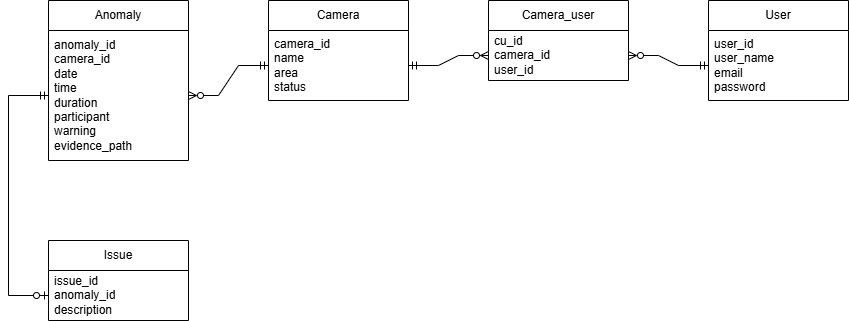

The diagram above was exported from draw.io. Its source (the exported page's mxGraphModel, read from the mxfile embedded in the PNG):
<mxGraphModel dx="1386" dy="747" grid="1" gridSize="10" guides="1" tooltips="1" connect="1" arrows="1" fold="1" page="1" pageScale="1" pageWidth="850" pageHeight="1100" math="0" shadow="0">
  <root>
    <mxCell id="0" />
    <mxCell id="1" parent="0" />
    <mxCell id="nIvq7MrgRNu5FGO2MpCN-1" value="Anomaly" style="swimlane;fontStyle=0;childLayout=stackLayout;horizontal=1;startSize=30;horizontalStack=0;resizeParent=1;resizeParentMax=0;resizeLast=0;collapsible=1;marginBottom=0;whiteSpace=wrap;html=1;" parent="1" vertex="1">
      <mxGeometry x="340" y="220" width="140" height="160" as="geometry" />
    </mxCell>
    <mxCell id="nIvq7MrgRNu5FGO2MpCN-2" value="anomaly_id&lt;div&gt;camera_id&lt;/div&gt;&lt;div&gt;date&lt;/div&gt;&lt;div&gt;time&lt;/div&gt;&lt;div&gt;duration&lt;/div&gt;&lt;div&gt;participant&lt;/div&gt;&lt;div&gt;warning&lt;/div&gt;&lt;div&gt;evidence_path&lt;/div&gt;" style="text;strokeColor=none;fillColor=none;align=left;verticalAlign=middle;spacingLeft=4;spacingRight=4;overflow=hidden;points=[[0,0.5],[1,0.5]];portConstraint=eastwest;rotatable=0;whiteSpace=wrap;html=1;" parent="nIvq7MrgRNu5FGO2MpCN-1" vertex="1">
      <mxGeometry y="30" width="140" height="130" as="geometry" />
    </mxCell>
    <mxCell id="nIvq7MrgRNu5FGO2MpCN-5" value="Camera" style="swimlane;fontStyle=0;childLayout=stackLayout;horizontal=1;startSize=30;horizontalStack=0;resizeParent=1;resizeParentMax=0;resizeLast=0;collapsible=1;marginBottom=0;whiteSpace=wrap;html=1;" parent="1" vertex="1">
      <mxGeometry x="560" y="220" width="140" height="100" as="geometry" />
    </mxCell>
    <mxCell id="nIvq7MrgRNu5FGO2MpCN-6" value="camera_id&lt;div&gt;name&lt;/div&gt;&lt;div&gt;area&lt;/div&gt;&lt;div&gt;status&lt;/div&gt;" style="text;strokeColor=none;fillColor=none;align=left;verticalAlign=middle;spacingLeft=4;spacingRight=4;overflow=hidden;points=[[0,0.5],[1,0.5]];portConstraint=eastwest;rotatable=0;whiteSpace=wrap;html=1;" parent="nIvq7MrgRNu5FGO2MpCN-5" vertex="1">
      <mxGeometry y="30" width="140" height="70" as="geometry" />
    </mxCell>
    <mxCell id="nIvq7MrgRNu5FGO2MpCN-7" value="User" style="swimlane;fontStyle=0;childLayout=stackLayout;horizontal=1;startSize=30;horizontalStack=0;resizeParent=1;resizeParentMax=0;resizeLast=0;collapsible=1;marginBottom=0;whiteSpace=wrap;html=1;" parent="1" vertex="1">
      <mxGeometry x="1000" y="220" width="140" height="100" as="geometry" />
    </mxCell>
    <mxCell id="nIvq7MrgRNu5FGO2MpCN-8" value="user_id&lt;div&gt;user_name&lt;/div&gt;&lt;div&gt;email&lt;/div&gt;&lt;div&gt;password&lt;/div&gt;" style="text;strokeColor=none;fillColor=none;align=left;verticalAlign=middle;spacingLeft=4;spacingRight=4;overflow=hidden;points=[[0,0.5],[1,0.5]];portConstraint=eastwest;rotatable=0;whiteSpace=wrap;html=1;" parent="nIvq7MrgRNu5FGO2MpCN-7" vertex="1">
      <mxGeometry y="30" width="140" height="70" as="geometry" />
    </mxCell>
    <mxCell id="nIvq7MrgRNu5FGO2MpCN-10" value="" style="edgeStyle=entityRelationEdgeStyle;fontSize=12;html=1;endArrow=ERzeroToMany;startArrow=ERmandOne;rounded=0;entryX=1;entryY=0.5;entryDx=0;entryDy=0;exitX=0;exitY=0.5;exitDx=0;exitDy=0;startFill=0;endFill=0;" parent="1" source="nIvq7MrgRNu5FGO2MpCN-6" target="nIvq7MrgRNu5FGO2MpCN-2" edge="1">
      <mxGeometry width="100" height="100" relative="1" as="geometry">
        <mxPoint x="530" y="320" as="sourcePoint" />
        <mxPoint x="630" y="220" as="targetPoint" />
      </mxGeometry>
    </mxCell>
    <mxCell id="6Dfp0AEPqSK_ng4jmkmt-1" value="Camera_user" style="swimlane;fontStyle=0;childLayout=stackLayout;horizontal=1;startSize=30;horizontalStack=0;resizeParent=1;resizeParentMax=0;resizeLast=0;collapsible=1;marginBottom=0;whiteSpace=wrap;html=1;" parent="1" vertex="1">
      <mxGeometry x="780" y="220" width="140" height="80" as="geometry" />
    </mxCell>
    <mxCell id="6Dfp0AEPqSK_ng4jmkmt-2" value="&lt;div&gt;cu_id&lt;/div&gt;camera_id&lt;div&gt;user_id&lt;/div&gt;" style="text;strokeColor=none;fillColor=none;align=left;verticalAlign=middle;spacingLeft=4;spacingRight=4;overflow=hidden;points=[[0,0.5],[1,0.5]];portConstraint=eastwest;rotatable=0;whiteSpace=wrap;html=1;" parent="6Dfp0AEPqSK_ng4jmkmt-1" vertex="1">
      <mxGeometry y="30" width="140" height="50" as="geometry" />
    </mxCell>
    <mxCell id="6Dfp0AEPqSK_ng4jmkmt-5" value="" style="edgeStyle=entityRelationEdgeStyle;fontSize=12;html=1;endArrow=ERzeroToMany;startArrow=ERmandOne;rounded=0;entryX=0;entryY=0.5;entryDx=0;entryDy=0;exitX=1;exitY=0.5;exitDx=0;exitDy=0;startFill=0;endFill=0;" parent="1" source="nIvq7MrgRNu5FGO2MpCN-6" target="6Dfp0AEPqSK_ng4jmkmt-2" edge="1">
      <mxGeometry width="100" height="100" relative="1" as="geometry">
        <mxPoint x="570" y="295" as="sourcePoint" />
        <mxPoint x="490" y="325" as="targetPoint" />
      </mxGeometry>
    </mxCell>
    <mxCell id="6Dfp0AEPqSK_ng4jmkmt-6" value="" style="edgeStyle=entityRelationEdgeStyle;fontSize=12;html=1;endArrow=ERzeroToMany;startArrow=ERmandOne;rounded=0;entryX=1;entryY=0.5;entryDx=0;entryDy=0;exitX=0;exitY=0.5;exitDx=0;exitDy=0;startFill=0;endFill=0;" parent="1" source="nIvq7MrgRNu5FGO2MpCN-8" target="6Dfp0AEPqSK_ng4jmkmt-2" edge="1">
      <mxGeometry width="100" height="100" relative="1" as="geometry">
        <mxPoint x="710" y="295" as="sourcePoint" />
        <mxPoint x="790" y="280" as="targetPoint" />
      </mxGeometry>
    </mxCell>
    <mxCell id="oV_NuZ31fXAsB0jlbNiA-1" value="Issue" style="swimlane;fontStyle=0;childLayout=stackLayout;horizontal=1;startSize=30;horizontalStack=0;resizeParent=1;resizeParentMax=0;resizeLast=0;collapsible=1;marginBottom=0;whiteSpace=wrap;html=1;" vertex="1" parent="1">
      <mxGeometry x="340" y="460" width="140" height="80" as="geometry" />
    </mxCell>
    <mxCell id="oV_NuZ31fXAsB0jlbNiA-2" value="&lt;div&gt;issue_id&lt;/div&gt;&lt;div&gt;anomaly_id&lt;/div&gt;&lt;div&gt;description&lt;/div&gt;" style="text;strokeColor=none;fillColor=none;align=left;verticalAlign=middle;spacingLeft=4;spacingRight=4;overflow=hidden;points=[[0,0.5],[1,0.5]];portConstraint=eastwest;rotatable=0;whiteSpace=wrap;html=1;" vertex="1" parent="oV_NuZ31fXAsB0jlbNiA-1">
      <mxGeometry y="30" width="140" height="50" as="geometry" />
    </mxCell>
    <mxCell id="oV_NuZ31fXAsB0jlbNiA-4" value="" style="fontSize=12;html=1;endArrow=ERzeroToOne;startArrow=ERmandOne;rounded=0;entryX=0;entryY=0.5;entryDx=0;entryDy=0;exitX=0;exitY=0.5;exitDx=0;exitDy=0;" edge="1" parent="1" source="nIvq7MrgRNu5FGO2MpCN-2" target="oV_NuZ31fXAsB0jlbNiA-2">
      <mxGeometry width="100" height="100" relative="1" as="geometry">
        <mxPoint y="90" as="sourcePoint" />
        <mxPoint x="500" y="360" as="targetPoint" />
        <Array as="points">
          <mxPoint x="300" y="315" />
          <mxPoint x="300" y="515" />
        </Array>
      </mxGeometry>
    </mxCell>
  </root>
</mxGraphModel>